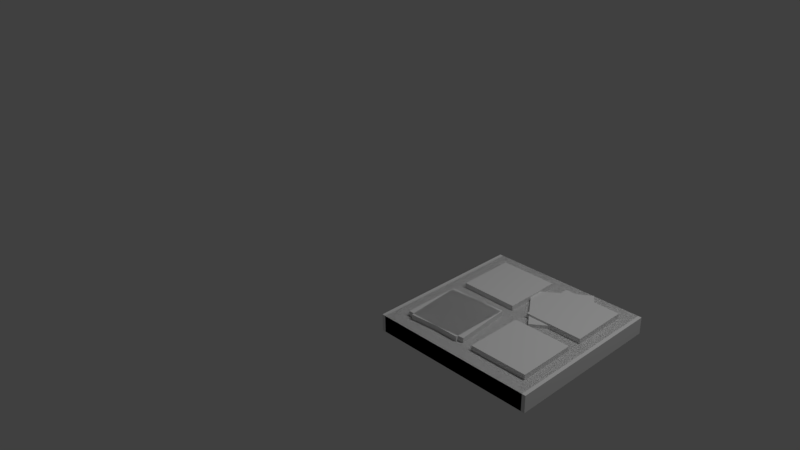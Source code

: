 # Source: FloorTile1.blend  (saved by Blender 2.77.0; exported with 4.5.12 LTS)
import bpy
from mathutils import Matrix  # noqa: F401  (used for matrix-valued properties, if any)

bpy.ops.wm.read_factory_settings(use_empty=True)
scene = bpy.context.scene
scene.name = 'Scene'

# ---- collections
col_collection_1 = bpy.data.collections.new('Collection 1'); scene.collection.children.link(col_collection_1)

# ---- materials (node trees are filled in below, after node groups)
mat_material = bpy.data.materials.new('Material')
mat_material.alpha_threshold = 0.0
mat_material.use_transparent_shadow = False
mat_material.roughness = 0.5
mat_material.line_color = (0.0, 0.0, 0.0, 1.0)

# ---- material node trees

# ---- world
world_world = bpy.data.worlds.new('World'); scene.world = world_world
world_world.color = (0.05088, 0.05088, 0.05088)
world_world.use_sun_shadow = False
world_world.sun_shadow_jitter_overblur = 0.0
world_world.cycles.sampling_method = 'MANUAL'

# ---- cameras
cam_camera = bpy.data.cameras.new('Camera')
cam_camera.clip_end = 100.0
cam_camera.lens = 35.0
cam_camera.sensor_width = 32.0
cam_camera.sensor_height = 18.0
cam_camera.ortho_scale = 7.314
cam_camera.dof.focus_distance = 0.0
cam_camera.dof.aperture_fstop = 128.0

# ---- lights
light_lamp = bpy.data.lights.new('Lamp', 'POINT')
light_lamp.transmission_factor = 0.0
light_lamp.cutoff_distance = 30.0
light_lamp.energy = 100.0
light_lamp.shadow_buffer_clip_start = 1.001
light_lamp.shadow_soft_size = 0.1
light_lamp.shadow_maximum_resolution = 0.006
light_lamp.use_absolute_resolution = True

# ---- meshes
me_cube = bpy.data.meshes.new('Cube')
me_cube.from_pydata([(1.0, 1.0, -0.1048), (1.0, -1.0, -0.1048), (-1.0, -1.0, -0.1048), (-1.0, 1.0, -0.1048), (1.0, 1.0, 0.1048), (1.0, -1.0, 0.1048), (-1.0, -1.0, 0.1048), (-1.0, 1.0, 0.1048)], [], [(0, 1, 2, 3), (4, 7, 6, 5), (0, 4, 5, 1), (1, 5, 6, 2), (2, 6, 7, 3), (4, 0, 3, 7)])
_uv = me_cube.uv_layers.new(name='UVMap')
_uv.uv.foreach_set('vector', [0.02266, 0.821, 0.1774, 0.821, 0.1774, 0.9758, 0.02266, 0.9758, 0.02266, 0.821, 0.1774, 0.821, 0.1774, 0.9758, 0.02266, 0.9758, 0.02266, 0.821, 0.1774, 0.821, 0.1774, 0.9758, 0.02266, 0.9758, 0.02266, 0.821, 0.1774, 0.821, 0.1774, 0.9758, 0.02266, 0.9758, 0.02266, 0.821, 0.1774, 0.821, 0.1774, 0.9758, 0.02266, 0.9758, 0.02266, 0.821, 0.1774, 0.821, 0.1774, 0.9758, 0.02266, 0.9758])
me_cube.materials.append(mat_material)
me_cube.use_remesh_preserve_volume = False
me_cube.use_remesh_preserve_attributes = False
me_cube.use_mirror_vertex_groups = False
me_cube.update()
me_cube_001 = bpy.data.meshes.new('Cube.001')
me_cube_001.from_pydata([(-1.0, -1.0, -1.0), (-1.0, -1.0, 1.0), (-1.0, 1.0, -1.0), (-1.0, 1.0, 1.0), (1.0, -1.0, -1.0), (1.0, -1.0, 1.0), (1.0, 1.0, -1.0), (1.0, 1.0, 1.0)], [], [(1, 3, 2, 0), (3, 7, 6, 2), (7, 5, 4, 6), (5, 1, 0, 4), (0, 2, 6, 4), (5, 7, 3, 1)])
_uv = me_cube_001.uv_layers.new(name='UVMap')
_uv.uv.foreach_set('vector', [0.3078, 0.8456, 0.3934, 0.8456, 0.3934, 0.9313, 0.3078, 0.9313, 0.3078, 0.8456, 0.3934, 0.8456, 0.3934, 0.9313, 0.3078, 0.9313, 0.3078, 0.8456, 0.3934, 0.8456, 0.3934, 0.9313, 0.3078, 0.9313, 0.3078, 0.8456, 0.3934, 0.8456, 0.3934, 0.9313, 0.3078, 0.9313, 0.3078, 0.8456, 0.3934, 0.8456, 0.3934, 0.9313, 0.3078, 0.9313, 0.3078, 0.8456, 0.3934, 0.8456, 0.3934, 0.9313, 0.3078, 0.9313])
me_cube_001.use_remesh_preserve_volume = False
me_cube_001.use_remesh_preserve_attributes = False
me_cube_001.use_mirror_vertex_groups = False
me_cube_001.update()

# ---- objects
ob_camera_003 = bpy.data.objects.new('Camera.003', cam_camera)
ob_lamp_003 = bpy.data.objects.new('Lamp.003', light_lamp)
ob_cube_009 = bpy.data.objects.new('Cube.009', me_cube)
ob_lamp_002 = bpy.data.objects.new('Lamp.002', light_lamp)
ob_camera_002 = bpy.data.objects.new('Camera.002', cam_camera)
ob_cube_008 = bpy.data.objects.new('Cube.008', me_cube_001)
ob_cube_006 = bpy.data.objects.new('Cube.006', me_cube_001)
ob_cube_005 = bpy.data.objects.new('Cube.005', me_cube_001)
ob_cube_004 = bpy.data.objects.new('Cube.004', me_cube_001)
ob_cube_003 = bpy.data.objects.new('Cube.003', me_cube_001)
ob_cube_002 = bpy.data.objects.new('Cube.002', me_cube_001)
ob_camera_001 = bpy.data.objects.new('Camera.001', cam_camera)
ob_lamp_001 = bpy.data.objects.new('Lamp.001', light_lamp)
ob_cube = bpy.data.objects.new('Cube', me_cube)
ob_lamp = bpy.data.objects.new('Lamp', light_lamp)
ob_camera = bpy.data.objects.new('Camera', cam_camera)

# ---- transforms, parenting, visibility, modifiers, constraints
ob_camera_003.location = (7.437, -6.508, 5.344)
ob_camera_003.rotation_euler = (1.109, 0.01082, 0.8149)
ob_camera_003.lock_rotations_4d = False
ob_camera_003.empty_display_type = 'ARROWS'
ob_camera_003.color = (0.0, 0.0, 0.0, 0.0)
ob_camera_003.display_type = 'WIRE'
ob_camera_003.lineart.crease_threshold = 0.0
ob_lamp_003.location = (4.032, 1.005, 5.904)
ob_lamp_003.rotation_euler = (0.6503, 0.05522, 1.866)
ob_lamp_003.lock_rotations_4d = False
ob_lamp_003.empty_display_type = 'ARROWS'
ob_lamp_003.color = (0.0, 0.0, 0.0, 0.0)
ob_lamp_003.lineart.crease_threshold = 0.0
ob_cube_009.location = (-0.04391, 0.0, 0.0)
ob_cube_009.lock_rotations_4d = False
ob_cube_009.empty_display_type = 'ARROWS'
ob_cube_009.lineart.crease_threshold = 0.0
ob_lamp_002.location = (3.54, 0.8712, 6.502)
ob_lamp_002.rotation_euler = (0.6503, 0.05522, 1.866)
ob_lamp_002.lock_rotations_4d = False
ob_lamp_002.empty_display_type = 'ARROWS'
ob_lamp_002.color = (0.0, 0.0, 0.0, 0.0)
ob_lamp_002.lineart.crease_threshold = 0.0
ob_camera_002.location = (6.945, -6.642, 5.942)
ob_camera_002.rotation_euler = (1.109, 0.01082, 0.8149)
ob_camera_002.lock_rotations_4d = False
ob_camera_002.empty_display_type = 'ARROWS'
ob_camera_002.color = (0.0, 0.0, 0.0, 0.0)
ob_camera_002.display_type = 'WIRE'
ob_camera_002.lineart.crease_threshold = 0.0
ob_cube_008.location = (-0.4156, -0.4508, 0.05007)
ob_cube_008.rotation_euler = (0.0, -0.0, 0.09005)
ob_cube_008.scale = (0.3559, 0.3559, 0.1186)
ob_cube_008.lineart.crease_threshold = 0.0
ob_cube_006.location = (0.3262, 0.4524, 0.02751)
ob_cube_006.rotation_euler = (0.0, -0.0, 0.635)
ob_cube_006.scale = (0.3559, 0.3559, 0.1186)
ob_cube_006.lineart.crease_threshold = 0.0
ob_cube_005.location = (-0.4373, 0.4448, 0.05002)
ob_cube_005.scale = (0.3559, 0.3559, 0.1186)
ob_cube_005.hide_viewport = True
ob_cube_005.lineart.crease_threshold = 0.0
ob_cube_004.location = (0.4782, 0.4451, 0.05007)
ob_cube_004.scale = (0.3559, 0.3559, 0.1186)
ob_cube_004.hide_viewport = True
ob_cube_004.lineart.crease_threshold = 0.0
ob_cube_003.location = (0.4782, -0.4554, 0.05007)
ob_cube_003.scale = (0.3559, 0.3559, 0.1186)
ob_cube_003.hide_viewport = True
ob_cube_003.lineart.crease_threshold = 0.0
ob_cube_002.location = (-0.4562, -0.4508, 0.05007)
ob_cube_002.scale = (0.3559, 0.3559, 0.1186)
ob_cube_002.hide_viewport = True
ob_cube_002.lineart.crease_threshold = 0.0
ob_camera_001.location = (4.673, -6.642, 5.942)
ob_camera_001.rotation_euler = (1.109, 0.01082, 0.8149)
ob_camera_001.lock_rotations_4d = False
ob_camera_001.empty_display_type = 'ARROWS'
ob_camera_001.color = (0.0, 0.0, 0.0, 0.0)
ob_camera_001.display_type = 'WIRE'
ob_camera_001.lineart.crease_threshold = 0.0
ob_lamp_001.location = (1.268, 0.8712, 6.502)
ob_lamp_001.rotation_euler = (0.6503, 0.05522, 1.866)
ob_lamp_001.lock_rotations_4d = False
ob_lamp_001.empty_display_type = 'ARROWS'
ob_lamp_001.color = (0.0, 0.0, 0.0, 0.0)
ob_lamp_001.lineart.crease_threshold = 0.0
ob_cube.location = (0.0, 0.0, 0.0)
ob_cube.lock_rotations_4d = False
ob_cube.empty_display_type = 'ARROWS'
ob_cube.hide_viewport = True
ob_cube.lineart.crease_threshold = 0.0
ob_lamp.location = (1.76, 1.005, 5.904)
ob_lamp.rotation_euler = (0.6503, 0.05522, 1.866)
ob_lamp.lock_rotations_4d = False
ob_lamp.empty_display_type = 'ARROWS'
ob_lamp.color = (0.0, 0.0, 0.0, 0.0)
ob_lamp.lineart.crease_threshold = 0.0
ob_camera.location = (5.165, -6.508, 5.344)
ob_camera.rotation_euler = (1.109, 0.01082, 0.8149)
ob_camera.lock_rotations_4d = False
ob_camera.empty_display_type = 'ARROWS'
ob_camera.color = (0.0, 0.0, 0.0, 0.0)
ob_camera.display_type = 'WIRE'
ob_camera.lineart.crease_threshold = 0.0

# ---- collection membership
col_collection_1.objects.link(ob_camera_003)
col_collection_1.objects.link(ob_lamp_003)
col_collection_1.objects.link(ob_cube_009)
col_collection_1.objects.link(ob_lamp_002)
col_collection_1.objects.link(ob_camera_002)
col_collection_1.objects.link(ob_cube_008)
col_collection_1.objects.link(ob_cube_006)
col_collection_1.objects.link(ob_cube_005)
col_collection_1.objects.link(ob_cube_004)
col_collection_1.objects.link(ob_cube_003)
col_collection_1.objects.link(ob_cube_002)
col_collection_1.objects.link(ob_camera_001)
col_collection_1.objects.link(ob_lamp_001)
col_collection_1.objects.link(ob_cube)
col_collection_1.objects.link(ob_lamp)
col_collection_1.objects.link(ob_camera)

# ---- scene / render settings (as saved in the file)
scene.camera = ob_camera
scene.frame_start = 1; scene.frame_end = 250; scene.frame_set(1)
scene.render.engine = 'BLENDER_EEVEE_NEXT'
scene.render.resolution_percentage = 50
scene.render.dither_intensity = 0.0
scene.cycles.use_denoising = False
scene.cycles.samples = 128
scene.cycles.sampling_pattern = 'TABULATED_SOBOL'
scene.cycles.light_sampling_threshold = 0.0
scene.cycles.use_adaptive_sampling = False
scene.cycles.use_light_tree = False
scene.cycles.blur_glossy = 0.0
scene.cycles.sample_clamp_indirect = 0.0
scene.view_settings.view_transform = 'Standard'
bpy.context.view_layer.update()
